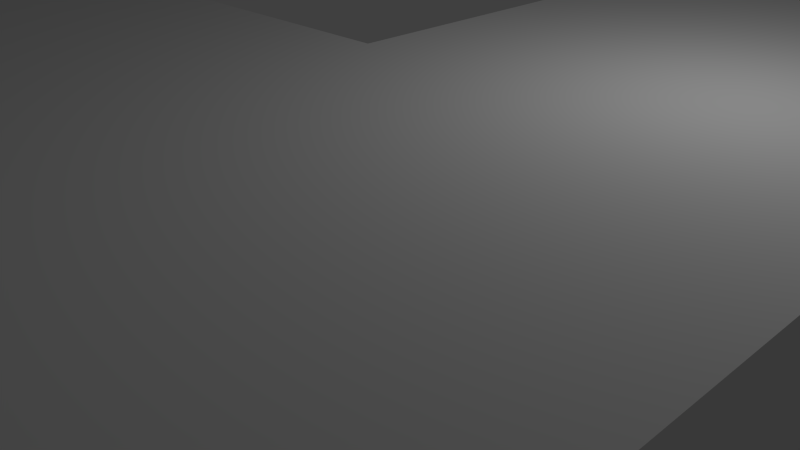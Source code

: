 # Source: pieceL.blend  (saved by Blender 2.74.0; exported with 4.5.12 LTS)
import bpy
from mathutils import Matrix  # noqa: F401  (used for matrix-valued properties, if any)

bpy.ops.wm.read_factory_settings(use_empty=True)
scene = bpy.context.scene
scene.name = 'Scene'

# ---- collections
col_collection_1 = bpy.data.collections.new('Collection 1'); scene.collection.children.link(col_collection_1)

# ---- materials (node trees are filled in below, after node groups)
mat_material = bpy.data.materials.new('Material')
mat_material.alpha_threshold = 0.0
mat_material.use_transparent_shadow = False
mat_material.roughness = 0.5
mat_material.line_color = (0.0, 0.0, 0.0, 1.0)

# ---- material node trees

# ---- world
world_world = bpy.data.worlds.new('World'); scene.world = world_world
world_world.color = (0.05088, 0.05088, 0.05088)
world_world.use_sun_shadow = False
world_world.sun_shadow_jitter_overblur = 0.0
world_world.cycles.sampling_method = 'MANUAL'
world_world.cycles.sample_map_resolution = 256

# ---- cameras
cam_camera = bpy.data.cameras.new('Camera')
cam_camera.clip_end = 100.0
cam_camera.lens = 35.0
cam_camera.sensor_width = 32.0
cam_camera.sensor_height = 18.0
cam_camera.ortho_scale = 7.314
cam_camera.dof.focus_distance = 0.0
cam_camera.dof.aperture_fstop = 128.0

# ---- lights
light_lamp = bpy.data.lights.new('Lamp', 'POINT')
light_lamp.transmission_factor = 0.0
light_lamp.cutoff_distance = 30.0
light_lamp.energy = 100.0
light_lamp.shadow_buffer_clip_start = 1.001
light_lamp.shadow_soft_size = 0.1
light_lamp.shadow_maximum_resolution = 0.006
light_lamp.use_absolute_resolution = True
light_lamp.cycles.use_multiple_importance_sampling = False

# ---- meshes
me_cube = bpy.data.meshes.new('Cube')
me_cube.from_pydata([(6.0, -4.172e-07, 0.0), (6.0, -6.0, 0.0), (-4.768e-07, -6.0, 0.0), (0.0, 0.0, 0.0), (6.0, -8.941e-07, 2.74), (6.0, -6.0, 2.74), (-7.153e-07, -6.0, 2.74), (-2.98e-07, -3.576e-07, 2.74), (6.0, 6.0, 0.0), (0.0, 6.0, 0.0), (6.0, 6.0, 2.74), (-2.98e-07, 6.0, 2.74), (-6.0, -6.0, 0.0), (-6.0, 0.0, 0.0), (-6.0, -6.0, 2.74), (-6.0, -3.576e-07, 2.74)], [], [(0, 3, 2, 1), (4, 5, 6, 7), (0, 1, 5, 4), (1, 2, 6, 5), (6, 14, 15, 7), (7, 11, 10, 4), (10, 11, 9, 8), (3, 9, 11, 7), (4, 10, 8, 0), (0, 8, 9, 3), (12, 13, 15, 14), (7, 15, 13, 3), (2, 12, 14, 6), (3, 13, 12, 2)])
_uv = me_cube.uv_layers.new(name='UVMap')
_uv.uv.foreach_set('vector', [0.5925, 0.0003373, 0.2967, 0.0003374, 0.2967, 0.2961, 0.5925, 0.2961, 0.2961, 0.8889, 0.2961, 0.5932, 0.0003373, 0.5932, 0.0003373, 0.8889, 0.5925, 0.8646, 0.2967, 0.8646, 0.2967, 0.9997, 0.5925, 0.9997, 0.8889, 0.4325, 0.5932, 0.4325, 0.5932, 0.5675, 0.8889, 0.5675, 0.8889, 0.0003373, 0.5932, 0.0003373, 0.5932, 0.2961, 0.8889, 0.2961, 0.0003373, 0.0003374, 0.0003374, 0.2961, 0.2961, 0.2961, 0.2961, 0.0003373, 0.5925, 0.7289, 0.2967, 0.7289, 0.2967, 0.8639, 0.5925, 0.8639, 0.7282, 0.8639, 0.7282, 0.5682, 0.5932, 0.5682, 0.5932, 0.8639, 0.5932, 0.4318, 0.8889, 0.4318, 0.8889, 0.2967, 0.5932, 0.2967, 0.0003374, 0.5925, 0.2961, 0.5925, 0.2961, 0.2967, 0.0003373, 0.2967, 0.2967, 0.7282, 0.5925, 0.7282, 0.5925, 0.5932, 0.2967, 0.5932, 0.7289, 0.5682, 0.7289, 0.8639, 0.8639, 0.8639, 0.8639, 0.5682, 0.8889, 0.8646, 0.5932, 0.8646, 0.5932, 0.9997, 0.8889, 0.9997, 0.5925, 0.2967, 0.2967, 0.2967, 0.2967, 0.5925, 0.5925, 0.5925])
me_cube.materials.append(mat_material)
me_cube.use_remesh_preserve_volume = False
me_cube.use_remesh_preserve_attributes = False
me_cube.use_mirror_vertex_groups = False
me_cube.update()

# ---- objects
ob_cube = bpy.data.objects.new('Cube', me_cube)
ob_lamp = bpy.data.objects.new('Lamp', light_lamp)
ob_camera = bpy.data.objects.new('Camera', cam_camera)

# ---- transforms, parenting, visibility, modifiers, constraints
ob_cube.location = (0.0, 0.0, 0.0)
ob_cube.lock_rotations_4d = False
ob_cube.empty_display_type = 'ARROWS'
ob_cube.lineart.crease_threshold = 0.0
ob_lamp.location = (4.076, 1.005, 5.904)
ob_lamp.rotation_euler = (0.6503, 0.05522, 1.866)
ob_lamp.lock_rotations_4d = False
ob_lamp.empty_display_type = 'ARROWS'
ob_lamp.color = (0.0, 0.0, 0.0, 0.0)
ob_lamp.lineart.crease_threshold = 0.0
ob_camera.location = (7.481, -6.508, 5.344)
ob_camera.rotation_euler = (1.109, 0.01082, 0.8149)
ob_camera.lock_rotations_4d = False
ob_camera.empty_display_type = 'ARROWS'
ob_camera.color = (0.0, 0.0, 0.0, 0.0)
ob_camera.display_type = 'WIRE'
ob_camera.lineart.crease_threshold = 0.0

# ---- collection membership
col_collection_1.objects.link(ob_cube)
col_collection_1.objects.link(ob_lamp)
col_collection_1.objects.link(ob_camera)

# ---- scene / render settings (as saved in the file)
scene.camera = ob_camera
scene.frame_start = 1; scene.frame_end = 250; scene.frame_set(1)
scene.render.engine = 'BLENDER_EEVEE_NEXT'
scene.render.resolution_percentage = 50
scene.render.dither_intensity = 0.0
scene.cycles.use_denoising = False
scene.cycles.samples = 10
scene.cycles.sampling_pattern = 'TABULATED_SOBOL'
scene.cycles.light_sampling_threshold = 0.0
scene.cycles.use_adaptive_sampling = False
scene.cycles.use_light_tree = False
scene.cycles.blur_glossy = 0.0
scene.cycles.pixel_filter_type = 'GAUSSIAN'
scene.cycles.sample_clamp_indirect = 0.0
scene.view_settings.view_transform = 'Standard'
bpy.context.view_layer.update()
